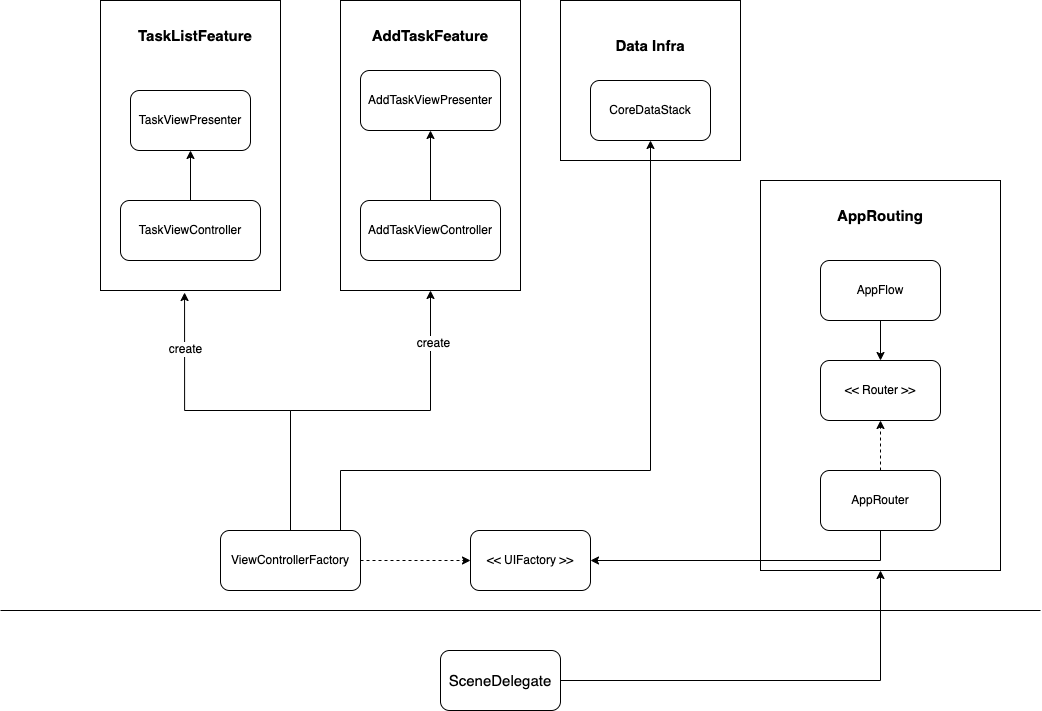

The diagram above was exported from draw.io. Its source (the exported page's mxGraphModel, read from the mxfile embedded in the PNG):
<mxGraphModel dx="2276" dy="731" grid="1" gridSize="10" guides="1" tooltips="1" connect="1" arrows="1" fold="1" page="1" pageScale="1" pageWidth="850" pageHeight="1100" math="0" shadow="0">
  <root>
    <mxCell id="0" />
    <mxCell id="1" parent="0" />
    <mxCell id="oQAA-1Xvmtn-8EMhDzqI-37" value="" style="rounded=0;whiteSpace=wrap;html=1;fontSize=15;" vertex="1" parent="1">
      <mxGeometry x="400" y="250" width="240" height="390" as="geometry" />
    </mxCell>
    <mxCell id="oQAA-1Xvmtn-8EMhDzqI-33" value="" style="rounded=0;whiteSpace=wrap;html=1;fontSize=12;" vertex="1" parent="1">
      <mxGeometry x="200" y="70" width="180" height="160" as="geometry" />
    </mxCell>
    <mxCell id="oQAA-1Xvmtn-8EMhDzqI-25" value="" style="rounded=0;whiteSpace=wrap;html=1;fontSize=15;" vertex="1" parent="1">
      <mxGeometry x="-20" y="70" width="180" height="290" as="geometry" />
    </mxCell>
    <mxCell id="oQAA-1Xvmtn-8EMhDzqI-23" value="" style="rounded=0;whiteSpace=wrap;html=1;" vertex="1" parent="1">
      <mxGeometry x="-260" y="70" width="180" height="290" as="geometry" />
    </mxCell>
    <mxCell id="oQAA-1Xvmtn-8EMhDzqI-3" style="edgeStyle=orthogonalEdgeStyle;rounded=0;orthogonalLoop=1;jettySize=auto;html=1;entryX=0.5;entryY=0;entryDx=0;entryDy=0;" edge="1" parent="1" source="oQAA-1Xvmtn-8EMhDzqI-1" target="oQAA-1Xvmtn-8EMhDzqI-2">
      <mxGeometry relative="1" as="geometry" />
    </mxCell>
    <mxCell id="oQAA-1Xvmtn-8EMhDzqI-1" value="&lt;p&gt;AppFlow&lt;/p&gt;" style="rounded=1;whiteSpace=wrap;html=1;" vertex="1" parent="1">
      <mxGeometry x="460" y="330" width="120" height="60" as="geometry" />
    </mxCell>
    <mxCell id="oQAA-1Xvmtn-8EMhDzqI-2" value="&amp;lt;&amp;lt; Router &amp;gt;&amp;gt;" style="rounded=1;whiteSpace=wrap;html=1;" vertex="1" parent="1">
      <mxGeometry x="460" y="430" width="120" height="60" as="geometry" />
    </mxCell>
    <mxCell id="oQAA-1Xvmtn-8EMhDzqI-6" style="edgeStyle=orthogonalEdgeStyle;rounded=0;orthogonalLoop=1;jettySize=auto;html=1;entryX=0.5;entryY=1;entryDx=0;entryDy=0;dashed=1;" edge="1" parent="1" source="oQAA-1Xvmtn-8EMhDzqI-5" target="oQAA-1Xvmtn-8EMhDzqI-2">
      <mxGeometry relative="1" as="geometry" />
    </mxCell>
    <mxCell id="oQAA-1Xvmtn-8EMhDzqI-39" style="edgeStyle=orthogonalEdgeStyle;rounded=0;orthogonalLoop=1;jettySize=auto;html=1;entryX=1;entryY=0.5;entryDx=0;entryDy=0;fontSize=15;" edge="1" parent="1" source="oQAA-1Xvmtn-8EMhDzqI-5" target="oQAA-1Xvmtn-8EMhDzqI-7">
      <mxGeometry relative="1" as="geometry">
        <Array as="points">
          <mxPoint x="520" y="630" />
        </Array>
      </mxGeometry>
    </mxCell>
    <mxCell id="oQAA-1Xvmtn-8EMhDzqI-5" value="AppRouter" style="rounded=1;whiteSpace=wrap;html=1;" vertex="1" parent="1">
      <mxGeometry x="460" y="540" width="120" height="60" as="geometry" />
    </mxCell>
    <mxCell id="oQAA-1Xvmtn-8EMhDzqI-7" value="&amp;lt;&amp;lt; UIFactory &amp;gt;&amp;gt;" style="rounded=1;whiteSpace=wrap;html=1;" vertex="1" parent="1">
      <mxGeometry x="110" y="600" width="120" height="60" as="geometry" />
    </mxCell>
    <mxCell id="oQAA-1Xvmtn-8EMhDzqI-29" style="edgeStyle=orthogonalEdgeStyle;rounded=0;orthogonalLoop=1;jettySize=auto;html=1;entryX=0.467;entryY=1.007;entryDx=0;entryDy=0;entryPerimeter=0;fontSize=15;" edge="1" parent="1" source="oQAA-1Xvmtn-8EMhDzqI-9" target="oQAA-1Xvmtn-8EMhDzqI-23">
      <mxGeometry relative="1" as="geometry" />
    </mxCell>
    <mxCell id="oQAA-1Xvmtn-8EMhDzqI-31" value="create" style="edgeLabel;html=1;align=center;verticalAlign=middle;resizable=0;points=[];fontSize=12;" vertex="1" connectable="0" parent="oQAA-1Xvmtn-8EMhDzqI-29">
      <mxGeometry x="0.6687" relative="1" as="geometry">
        <mxPoint as="offset" />
      </mxGeometry>
    </mxCell>
    <mxCell id="oQAA-1Xvmtn-8EMhDzqI-30" style="edgeStyle=orthogonalEdgeStyle;rounded=0;orthogonalLoop=1;jettySize=auto;html=1;entryX=0.5;entryY=1;entryDx=0;entryDy=0;fontSize=15;" edge="1" parent="1" source="oQAA-1Xvmtn-8EMhDzqI-9" target="oQAA-1Xvmtn-8EMhDzqI-25">
      <mxGeometry relative="1" as="geometry" />
    </mxCell>
    <mxCell id="oQAA-1Xvmtn-8EMhDzqI-32" value="create" style="edgeLabel;html=1;align=center;verticalAlign=middle;resizable=0;points=[];fontSize=12;" vertex="1" connectable="0" parent="oQAA-1Xvmtn-8EMhDzqI-30">
      <mxGeometry x="0.7263" y="-2" relative="1" as="geometry">
        <mxPoint as="offset" />
      </mxGeometry>
    </mxCell>
    <mxCell id="oQAA-1Xvmtn-8EMhDzqI-35" style="edgeStyle=orthogonalEdgeStyle;rounded=0;orthogonalLoop=1;jettySize=auto;html=1;fontSize=15;entryX=0.5;entryY=1;entryDx=0;entryDy=0;" edge="1" parent="1" source="oQAA-1Xvmtn-8EMhDzqI-9" target="oQAA-1Xvmtn-8EMhDzqI-13">
      <mxGeometry relative="1" as="geometry">
        <mxPoint x="240" y="350" as="targetPoint" />
        <Array as="points">
          <mxPoint x="-20" y="540" />
          <mxPoint x="290" y="540" />
        </Array>
      </mxGeometry>
    </mxCell>
    <mxCell id="oQAA-1Xvmtn-8EMhDzqI-36" style="edgeStyle=orthogonalEdgeStyle;rounded=0;orthogonalLoop=1;jettySize=auto;html=1;entryX=0;entryY=0.5;entryDx=0;entryDy=0;fontSize=15;dashed=1;" edge="1" parent="1" source="oQAA-1Xvmtn-8EMhDzqI-9" target="oQAA-1Xvmtn-8EMhDzqI-7">
      <mxGeometry relative="1" as="geometry" />
    </mxCell>
    <mxCell id="oQAA-1Xvmtn-8EMhDzqI-9" value="ViewControllerFactory" style="rounded=1;whiteSpace=wrap;html=1;" vertex="1" parent="1">
      <mxGeometry x="-140" y="600" width="140" height="60" as="geometry" />
    </mxCell>
    <mxCell id="oQAA-1Xvmtn-8EMhDzqI-13" value="CoreDataStack" style="rounded=1;whiteSpace=wrap;html=1;" vertex="1" parent="1">
      <mxGeometry x="230" y="150" width="120" height="60" as="geometry" />
    </mxCell>
    <mxCell id="oQAA-1Xvmtn-8EMhDzqI-19" style="edgeStyle=orthogonalEdgeStyle;rounded=0;orthogonalLoop=1;jettySize=auto;html=1;entryX=0.5;entryY=1;entryDx=0;entryDy=0;" edge="1" parent="1" source="oQAA-1Xvmtn-8EMhDzqI-15" target="oQAA-1Xvmtn-8EMhDzqI-18">
      <mxGeometry relative="1" as="geometry" />
    </mxCell>
    <mxCell id="oQAA-1Xvmtn-8EMhDzqI-15" value="TaskViewController" style="rounded=1;whiteSpace=wrap;html=1;" vertex="1" parent="1">
      <mxGeometry x="-240" y="270" width="140" height="60" as="geometry" />
    </mxCell>
    <mxCell id="oQAA-1Xvmtn-8EMhDzqI-22" style="edgeStyle=orthogonalEdgeStyle;rounded=0;orthogonalLoop=1;jettySize=auto;html=1;entryX=0.5;entryY=1;entryDx=0;entryDy=0;" edge="1" parent="1" source="oQAA-1Xvmtn-8EMhDzqI-16" target="oQAA-1Xvmtn-8EMhDzqI-21">
      <mxGeometry relative="1" as="geometry" />
    </mxCell>
    <mxCell id="oQAA-1Xvmtn-8EMhDzqI-16" value="AddTaskViewController" style="rounded=1;whiteSpace=wrap;html=1;" vertex="1" parent="1">
      <mxGeometry y="270" width="140" height="60" as="geometry" />
    </mxCell>
    <mxCell id="oQAA-1Xvmtn-8EMhDzqI-18" value="TaskViewPresenter" style="rounded=1;whiteSpace=wrap;html=1;" vertex="1" parent="1">
      <mxGeometry x="-230" y="160" width="120" height="60" as="geometry" />
    </mxCell>
    <mxCell id="oQAA-1Xvmtn-8EMhDzqI-21" value="AddTaskViewPresenter" style="rounded=1;whiteSpace=wrap;html=1;" vertex="1" parent="1">
      <mxGeometry y="140" width="140" height="60" as="geometry" />
    </mxCell>
    <mxCell id="oQAA-1Xvmtn-8EMhDzqI-24" value="&lt;font style=&quot;font-size: 15px;&quot;&gt;&lt;b&gt;TaskListFeature&lt;/b&gt;&lt;/font&gt;" style="text;html=1;strokeColor=none;fillColor=none;align=center;verticalAlign=middle;whiteSpace=wrap;rounded=0;" vertex="1" parent="1">
      <mxGeometry x="-195" y="90" width="60" height="30" as="geometry" />
    </mxCell>
    <mxCell id="oQAA-1Xvmtn-8EMhDzqI-26" value="&lt;font style=&quot;font-size: 15px;&quot;&gt;&lt;b&gt;AddTaskFeature&lt;/b&gt;&lt;/font&gt;" style="text;html=1;strokeColor=none;fillColor=none;align=center;verticalAlign=middle;whiteSpace=wrap;rounded=0;" vertex="1" parent="1">
      <mxGeometry x="40" y="90" width="60" height="30" as="geometry" />
    </mxCell>
    <mxCell id="oQAA-1Xvmtn-8EMhDzqI-34" value="&lt;b&gt;&lt;font style=&quot;font-size: 15px;&quot;&gt;Data Infra&lt;/font&gt;&lt;/b&gt;" style="text;html=1;strokeColor=none;fillColor=none;align=center;verticalAlign=middle;whiteSpace=wrap;rounded=0;fontSize=12;" vertex="1" parent="1">
      <mxGeometry x="230" y="100" width="120" height="30" as="geometry" />
    </mxCell>
    <mxCell id="oQAA-1Xvmtn-8EMhDzqI-38" value="&lt;b&gt;&lt;font style=&quot;font-size: 15px;&quot;&gt;AppRouting&lt;/font&gt;&lt;/b&gt;" style="text;html=1;strokeColor=none;fillColor=none;align=center;verticalAlign=middle;whiteSpace=wrap;rounded=0;fontSize=12;" vertex="1" parent="1">
      <mxGeometry x="460" y="270" width="120" height="30" as="geometry" />
    </mxCell>
    <mxCell id="oQAA-1Xvmtn-8EMhDzqI-41" value="" style="endArrow=none;html=1;rounded=0;fontSize=15;" edge="1" parent="1">
      <mxGeometry width="50" height="50" relative="1" as="geometry">
        <mxPoint x="-360" y="680" as="sourcePoint" />
        <mxPoint x="680" y="680" as="targetPoint" />
      </mxGeometry>
    </mxCell>
    <mxCell id="oQAA-1Xvmtn-8EMhDzqI-43" style="edgeStyle=orthogonalEdgeStyle;rounded=0;orthogonalLoop=1;jettySize=auto;html=1;entryX=0.5;entryY=1;entryDx=0;entryDy=0;fontSize=15;" edge="1" parent="1" source="oQAA-1Xvmtn-8EMhDzqI-42" target="oQAA-1Xvmtn-8EMhDzqI-37">
      <mxGeometry relative="1" as="geometry" />
    </mxCell>
    <mxCell id="oQAA-1Xvmtn-8EMhDzqI-42" value="SceneDelegate" style="rounded=1;whiteSpace=wrap;html=1;fontSize=15;" vertex="1" parent="1">
      <mxGeometry x="80" y="720" width="120" height="60" as="geometry" />
    </mxCell>
  </root>
</mxGraphModel>